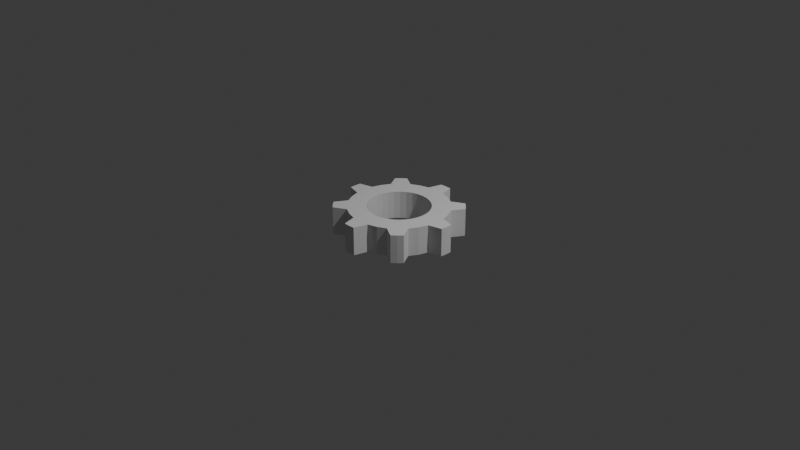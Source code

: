 # Source: Gear.blend  (saved by Blender 5.1.30; exported with 4.5.12 LTS)
import bpy
from mathutils import Matrix  # noqa: F401  (used for matrix-valued properties, if any)

bpy.ops.wm.read_factory_settings(use_empty=True)
scene = bpy.context.scene
scene.name = 'Scene'

# ---- collections
col_collection = bpy.data.collections.new('Collection'); scene.collection.children.link(col_collection)

# ---- world
world_world = bpy.data.worlds.new('World'); scene.world = world_world
world_world.use_nodes = True; world_world.node_tree.nodes.clear()
_N = world_world.node_tree.nodes; _L = world_world.node_tree.links
n0 = _N.new('ShaderNodeOutputWorld'); n0.name = 'World Output'; n0.location = (200, 100)
n1 = _N.new('ShaderNodeBackground'); n1.name = 'Background'; n1.location = (-200, 100)
n1.inputs[0].default_value = (0.05088, 0.05088, 0.05088, 1.0)
_L.new(n1.outputs[0], n0.inputs[0])
n0.is_active_output = True
world_world.color = (0.05088, 0.05088, 0.05088)
world_world.sun_shadow_jitter_overblur = 0.0

# ---- cameras
cam_camera = bpy.data.cameras.new('Camera')
cam_camera.clip_end = 100.0
cam_camera.ortho_scale = 7.314

# ---- lights
light_light = bpy.data.lights.new('Light', 'POINT')
light_light.energy = 1000.0
light_light.shadow_soft_size = 0.1

# ---- meshes
me_gear = bpy.data.meshes.new('Gear')
me_gear.from_pydata([(0.3049, -0.1263, -0.15), (0.3237, -0.06438, -0.15), (0.33, 1.49e-08, -0.15), (0.3237, 0.06438, -0.15), (0.4897, -0.2028, -0.15), (0.5198, -0.1034, -0.15), (0.53, 0.0, -0.15), (0.5198, 0.1034, -0.15), (0.5198, -0.1034, -0.15), (0.53, 0.0, -0.15), (0.5198, 0.1034, -0.15), (0.6669, -0.06457, -0.15), (0.67, 0.0, -0.15), (0.6669, 0.06457, -0.15), (0.3049, -0.1263, 0.15), (0.3237, -0.06438, 0.15), (0.33, 1.49e-08, 0.15), (0.3237, 0.06438, 0.15), (0.4897, -0.2028, 0.15), (0.5198, -0.1034, 0.15), (0.53, 0.0, 0.15), (0.5198, 0.1034, 0.15), (0.5198, -0.1034, 0.15), (0.53, 0.0, 0.15), (0.5198, 0.1034, 0.15), (0.6669, -0.06457, 0.15), (0.67, 0.0, 0.15), (0.6669, 0.06457, 0.15), (0.3049, 0.1263, -0.15), (0.2744, 0.1833, -0.15), (0.2333, 0.2333, -0.15), (0.1833, 0.2744, -0.15), (0.4897, 0.2028, -0.15), (0.4407, 0.2945, -0.15), (0.3748, 0.3748, -0.15), (0.2945, 0.4407, -0.15), (0.4407, 0.2945, -0.15), (0.3748, 0.3748, -0.15), (0.2945, 0.4407, -0.15), (0.5172, 0.4259, -0.15), (0.4738, 0.4738, -0.15), (0.4259, 0.5172, -0.15), (0.3049, 0.1263, 0.15), (0.2744, 0.1833, 0.15), (0.2333, 0.2333, 0.15), (0.1833, 0.2744, 0.15), (0.4897, 0.2028, 0.15), (0.4407, 0.2945, 0.15), (0.3748, 0.3748, 0.15), (0.2945, 0.4407, 0.15), (0.4407, 0.2945, 0.15), (0.3748, 0.3748, 0.15), (0.2945, 0.4407, 0.15), (0.5172, 0.4259, 0.15), (0.4738, 0.4738, 0.15), (0.4259, 0.5172, 0.15), (0.1263, 0.3049, -0.15), (0.06438, 0.3237, -0.15), (1.49e-08, 0.33, -0.15), (-0.06438, 0.3237, -0.15), (0.2028, 0.4897, -0.15), (0.1034, 0.5198, -0.15), (2.98e-08, 0.53, -0.15), (-0.1034, 0.5198, -0.15), (0.1034, 0.5198, -0.15), (2.98e-08, 0.53, -0.15), (-0.1034, 0.5198, -0.15), (0.06457, 0.6669, -0.15), (0.0, 0.67, -0.15), (-0.06457, 0.6669, -0.15), (0.1263, 0.3049, 0.15), (0.06438, 0.3237, 0.15), (1.49e-08, 0.33, 0.15), (-0.06438, 0.3237, 0.15), (0.2028, 0.4897, 0.15), (0.1034, 0.5198, 0.15), (2.98e-08, 0.53, 0.15), (-0.1034, 0.5198, 0.15), (0.1034, 0.5198, 0.15), (2.98e-08, 0.53, 0.15), (-0.1034, 0.5198, 0.15), (0.06457, 0.6669, 0.15), (0.0, 0.67, 0.15), (-0.06457, 0.6669, 0.15), (-0.1263, 0.3049, -0.15), (-0.1833, 0.2744, -0.15), (-0.2333, 0.2333, -0.15), (-0.2744, 0.1833, -0.15), (-0.2028, 0.4897, -0.15), (-0.2945, 0.4407, -0.15), (-0.3748, 0.3748, -0.15), (-0.4407, 0.2945, -0.15), (-0.2945, 0.4407, -0.15), (-0.3748, 0.3748, -0.15), (-0.4407, 0.2945, -0.15), (-0.4259, 0.5172, -0.15), (-0.4738, 0.4738, -0.15), (-0.5172, 0.4259, -0.15), (-0.1263, 0.3049, 0.15), (-0.1833, 0.2744, 0.15), (-0.2333, 0.2333, 0.15), (-0.2744, 0.1833, 0.15), (-0.2028, 0.4897, 0.15), (-0.2945, 0.4407, 0.15), (-0.3748, 0.3748, 0.15), (-0.4407, 0.2945, 0.15), (-0.2945, 0.4407, 0.15), (-0.3748, 0.3748, 0.15), (-0.4407, 0.2945, 0.15), (-0.4259, 0.5172, 0.15), (-0.4738, 0.4738, 0.15), (-0.5172, 0.4259, 0.15), (-0.3049, 0.1263, -0.15), (-0.3237, 0.06438, -0.15), (-0.33, 1.49e-08, -0.15), (-0.3237, -0.06438, -0.15), (-0.4897, 0.2028, -0.15), (-0.5198, 0.1034, -0.15), (-0.53, 2.98e-08, -0.15), (-0.5198, -0.1034, -0.15), (-0.5198, 0.1034, -0.15), (-0.53, 2.98e-08, -0.15), (-0.5198, -0.1034, -0.15), (-0.6669, 0.06457, -0.15), (-0.67, 0.0, -0.15), (-0.6669, -0.06457, -0.15), (-0.3049, 0.1263, 0.15), (-0.3237, 0.06438, 0.15), (-0.33, 1.49e-08, 0.15), (-0.3237, -0.06438, 0.15), (-0.4897, 0.2028, 0.15), (-0.5198, 0.1034, 0.15), (-0.53, 2.98e-08, 0.15), (-0.5198, -0.1034, 0.15), (-0.5198, 0.1034, 0.15), (-0.53, 2.98e-08, 0.15), (-0.5198, -0.1034, 0.15), (-0.6669, 0.06457, 0.15), (-0.67, 0.0, 0.15), (-0.6669, -0.06457, 0.15), (-0.3049, -0.1263, -0.15), (-0.2744, -0.1833, -0.15), (-0.2333, -0.2333, -0.15), (-0.1833, -0.2744, -0.15), (-0.4897, -0.2028, -0.15), (-0.4407, -0.2945, -0.15), (-0.3748, -0.3748, -0.15), (-0.2945, -0.4407, -0.15), (-0.4407, -0.2945, -0.15), (-0.3748, -0.3748, -0.15), (-0.2945, -0.4407, -0.15), (-0.5172, -0.4259, -0.15), (-0.4738, -0.4738, -0.15), (-0.4259, -0.5172, -0.15), (-0.3049, -0.1263, 0.15), (-0.2744, -0.1833, 0.15), (-0.2333, -0.2333, 0.15), (-0.1833, -0.2744, 0.15), (-0.4897, -0.2028, 0.15), (-0.4407, -0.2945, 0.15), (-0.3748, -0.3748, 0.15), (-0.2945, -0.4407, 0.15), (-0.4407, -0.2945, 0.15), (-0.3748, -0.3748, 0.15), (-0.2945, -0.4407, 0.15), (-0.5172, -0.4259, 0.15), (-0.4738, -0.4738, 0.15), (-0.4259, -0.5172, 0.15), (-0.1263, -0.3049, -0.15), (-0.06438, -0.3237, -0.15), (1.49e-08, -0.33, -0.15), (0.06438, -0.3237, -0.15), (-0.2028, -0.4897, -0.15), (-0.1034, -0.5198, -0.15), (0.0, -0.53, -0.15), (0.1034, -0.5198, -0.15), (-0.1034, -0.5198, -0.15), (0.0, -0.53, -0.15), (0.1034, -0.5198, -0.15), (-0.06457, -0.6669, -0.15), (0.0, -0.67, -0.15), (0.06457, -0.6669, -0.15), (-0.1263, -0.3049, 0.15), (-0.06438, -0.3237, 0.15), (1.49e-08, -0.33, 0.15), (0.06438, -0.3237, 0.15), (-0.2028, -0.4897, 0.15), (-0.1034, -0.5198, 0.15), (0.0, -0.53, 0.15), (0.1034, -0.5198, 0.15), (-0.1034, -0.5198, 0.15), (0.0, -0.53, 0.15), (0.1034, -0.5198, 0.15), (-0.06457, -0.6669, 0.15), (0.0, -0.67, 0.15), (0.06457, -0.6669, 0.15), (0.1263, -0.3049, -0.15), (0.1833, -0.2744, -0.15), (0.2333, -0.2333, -0.15), (0.2744, -0.1833, -0.15), (0.2028, -0.4897, -0.15), (0.2945, -0.4407, -0.15), (0.3748, -0.3748, -0.15), (0.4407, -0.2945, -0.15), (0.2945, -0.4407, -0.15), (0.3748, -0.3748, -0.15), (0.4407, -0.2945, -0.15), (0.4259, -0.5172, -0.15), (0.4738, -0.4738, -0.15), (0.5172, -0.4259, -0.15), (0.1263, -0.3049, 0.15), (0.1833, -0.2744, 0.15), (0.2333, -0.2333, 0.15), (0.2744, -0.1833, 0.15), (0.2028, -0.4897, 0.15), (0.2945, -0.4407, 0.15), (0.3748, -0.3748, 0.15), (0.4407, -0.2945, 0.15), (0.2945, -0.4407, 0.15), (0.3748, -0.3748, 0.15), (0.4407, -0.2945, 0.15), (0.4259, -0.5172, 0.15), (0.4738, -0.4738, 0.15), (0.5172, -0.4259, 0.15)], [], [(4, 0, 1, 5), (5, 1, 2, 6), (6, 2, 3, 7), (8, 5, 6, 9), (9, 6, 7, 10), (11, 8, 9, 12), (12, 9, 10, 13), (14, 18, 19, 15), (15, 19, 20, 16), (16, 20, 21, 17), (19, 22, 23, 20), (20, 23, 24, 21), (22, 25, 26, 23), (23, 26, 27, 24), (18, 4, 5, 19), (19, 5, 8, 22), (22, 8, 11, 25), (25, 11, 12, 26), (26, 12, 13, 27), (27, 13, 10, 24), (24, 10, 7, 21), (32, 28, 29, 33), (33, 29, 30, 34), (34, 30, 31, 35), (36, 33, 34, 37), (37, 34, 35, 38), (39, 36, 37, 40), (40, 37, 38, 41), (42, 46, 47, 43), (43, 47, 48, 44), (44, 48, 49, 45), (47, 50, 51, 48), (48, 51, 52, 49), (50, 53, 54, 51), (51, 54, 55, 52), (46, 32, 33, 47), (47, 33, 36, 50), (50, 36, 39, 53), (53, 39, 40, 54), (54, 40, 41, 55), (55, 41, 38, 52), (52, 38, 35, 49), (3, 28, 32, 7), (7, 32, 46, 21), (21, 46, 42, 17), (60, 56, 57, 61), (61, 57, 58, 62), (62, 58, 59, 63), (64, 61, 62, 65), (65, 62, 63, 66), (67, 64, 65, 68), (68, 65, 66, 69), (70, 74, 75, 71), (71, 75, 76, 72), (72, 76, 77, 73), (75, 78, 79, 76), (76, 79, 80, 77), (78, 81, 82, 79), (79, 82, 83, 80), (74, 60, 61, 75), (75, 61, 64, 78), (78, 64, 67, 81), (81, 67, 68, 82), (82, 68, 69, 83), (83, 69, 66, 80), (80, 66, 63, 77), (31, 56, 60, 35), (35, 60, 74, 49), (49, 74, 70, 45), (88, 84, 85, 89), (89, 85, 86, 90), (90, 86, 87, 91), (92, 89, 90, 93), (93, 90, 91, 94), (95, 92, 93, 96), (96, 93, 94, 97), (98, 102, 103, 99), (99, 103, 104, 100), (100, 104, 105, 101), (103, 106, 107, 104), (104, 107, 108, 105), (106, 109, 110, 107), (107, 110, 111, 108), (102, 88, 89, 103), (103, 89, 92, 106), (106, 92, 95, 109), (109, 95, 96, 110), (110, 96, 97, 111), (111, 97, 94, 108), (108, 94, 91, 105), (59, 84, 88, 63), (63, 88, 102, 77), (77, 102, 98, 73), (116, 112, 113, 117), (117, 113, 114, 118), (118, 114, 115, 119), (120, 117, 118, 121), (121, 118, 119, 122), (123, 120, 121, 124), (124, 121, 122, 125), (126, 130, 131, 127), (127, 131, 132, 128), (128, 132, 133, 129), (131, 134, 135, 132), (132, 135, 136, 133), (134, 137, 138, 135), (135, 138, 139, 136), (130, 116, 117, 131), (131, 117, 120, 134), (134, 120, 123, 137), (137, 123, 124, 138), (138, 124, 125, 139), (139, 125, 122, 136), (136, 122, 119, 133), (87, 112, 116, 91), (91, 116, 130, 105), (105, 130, 126, 101), (144, 140, 141, 145), (145, 141, 142, 146), (146, 142, 143, 147), (148, 145, 146, 149), (149, 146, 147, 150), (151, 148, 149, 152), (152, 149, 150, 153), (154, 158, 159, 155), (155, 159, 160, 156), (156, 160, 161, 157), (159, 162, 163, 160), (160, 163, 164, 161), (162, 165, 166, 163), (163, 166, 167, 164), (158, 144, 145, 159), (159, 145, 148, 162), (162, 148, 151, 165), (165, 151, 152, 166), (166, 152, 153, 167), (167, 153, 150, 164), (164, 150, 147, 161), (115, 140, 144, 119), (119, 144, 158, 133), (133, 158, 154, 129), (172, 168, 169, 173), (173, 169, 170, 174), (174, 170, 171, 175), (176, 173, 174, 177), (177, 174, 175, 178), (179, 176, 177, 180), (180, 177, 178, 181), (182, 186, 187, 183), (183, 187, 188, 184), (184, 188, 189, 185), (187, 190, 191, 188), (188, 191, 192, 189), (190, 193, 194, 191), (191, 194, 195, 192), (186, 172, 173, 187), (187, 173, 176, 190), (190, 176, 179, 193), (193, 179, 180, 194), (194, 180, 181, 195), (195, 181, 178, 192), (192, 178, 175, 189), (143, 168, 172, 147), (147, 172, 186, 161), (161, 186, 182, 157), (200, 196, 197, 201), (201, 197, 198, 202), (202, 198, 199, 203), (204, 201, 202, 205), (205, 202, 203, 206), (207, 204, 205, 208), (208, 205, 206, 209), (210, 214, 215, 211), (211, 215, 216, 212), (212, 216, 217, 213), (215, 218, 219, 216), (216, 219, 220, 217), (218, 221, 222, 219), (219, 222, 223, 220), (214, 200, 201, 215), (215, 201, 204, 218), (218, 204, 207, 221), (221, 207, 208, 222), (222, 208, 209, 223), (223, 209, 206, 220), (220, 206, 203, 217), (171, 196, 200, 175), (175, 200, 214, 189), (189, 214, 210, 185), (199, 0, 4, 203), (203, 4, 18, 217), (217, 18, 14, 213), (29, 28, 42, 43), (28, 3, 17, 42), (3, 2, 16, 17), (2, 1, 15, 16), (1, 0, 14, 15), (199, 213, 14, 0), (199, 198, 212, 213), (198, 197, 211, 212), (196, 210, 211, 197), (171, 185, 210, 196), (170, 184, 185, 171), (169, 183, 184, 170), (168, 182, 183, 169), (143, 157, 182, 168), (142, 156, 157, 143), (141, 155, 156, 142), (140, 154, 155, 141), (115, 129, 154, 140), (114, 128, 129, 115), (113, 127, 128, 114), (112, 126, 127, 113), (87, 101, 126, 112), (86, 100, 101, 87), (85, 99, 100, 86), (84, 98, 99, 85), (59, 73, 98, 84), (58, 72, 73, 59), (57, 71, 72, 58), (56, 70, 71, 57), (31, 45, 70, 56), (30, 44, 45, 31), (29, 43, 44, 30)])
me_gear.update()

# ---- objects
ob_light = bpy.data.objects.new('Light', light_light)
ob_camera = bpy.data.objects.new('Camera', cam_camera)
ob_gear = bpy.data.objects.new('Gear', me_gear)

# ---- transforms, parenting, visibility, modifiers, constraints
ob_light.location = (4.076, 1.005, 5.904)
ob_light.rotation_euler = (0.6503, 0.05522, 1.866)
ob_light.lock_rotations_4d = False
ob_light.empty_display_type = 'ARROWS'
ob_light.color = (0.0, 0.0, 0.0, 0.0)
ob_light.lineart.crease_threshold = 0.0
ob_camera.location = (7.359, -6.926, 4.958)
ob_camera.rotation_euler = (1.109, 0.0, 0.8149)
ob_camera.lock_rotations_4d = False
ob_camera.empty_display_type = 'ARROWS'
ob_camera.color = (0.0, 0.0, 0.0, 0.0)
ob_camera.display_type = 'WIRE'
ob_camera.lineart.crease_threshold = 0.0
ob_gear.location = (0.0, 0.0, 0.0)
_vg = ob_gear.vertex_groups.new(name='Tips')
_vg = ob_gear.vertex_groups.new(name='Valleys')
_m = ob_gear.modifiers.new('Decimate', 'DECIMATE')
_m.decimate_type = 'DISSOLVE'
_m.ratio = 0.5437
_m.iterations = 1
_m.angle_limit = 0.0
_m.use_collapse_triangulate = True
_m.use_symmetry = True
_m.use_dissolve_boundaries = True
_m.delimit = {'SHARP'}

# ---- collection membership
col_collection.objects.link(ob_light)
col_collection.objects.link(ob_camera)
col_collection.objects.link(ob_gear)

# ---- scene / render settings (as saved in the file)
scene.camera = ob_camera
scene.frame_start = 1; scene.frame_end = 250; scene.frame_set(1)
scene.render.engine = 'BLENDER_EEVEE_NEXT'
scene.render.bake_bias = 0.0
scene.render.bake_samples = 0
scene.cycles.sampling_pattern = 'TABULATED_SOBOL'
scene.eevee.use_volume_custom_range = False
bpy.context.view_layer.update()
